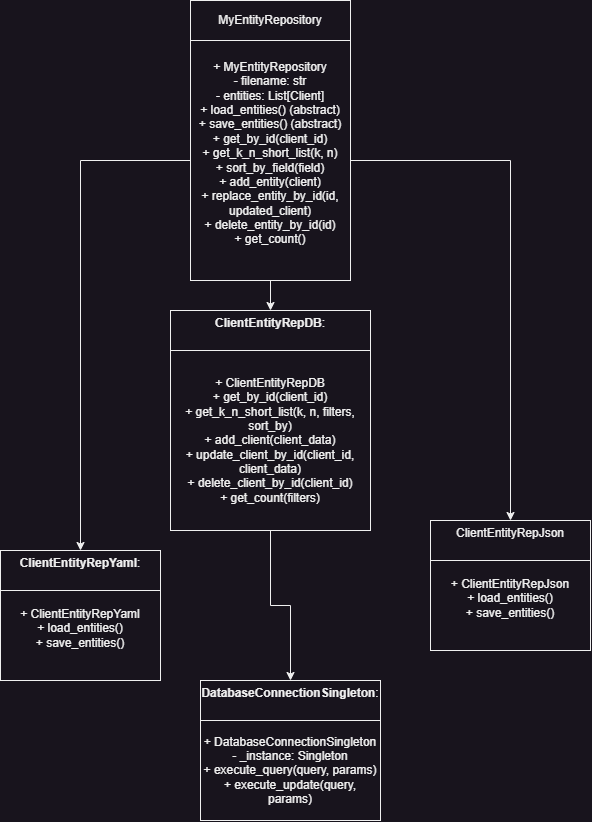

The diagram above was exported from draw.io. Its source (the exported page's mxGraphModel, read from the mxfile embedded in the PNG):
<mxGraphModel dx="1843" dy="899" grid="1" gridSize="10" guides="1" tooltips="1" connect="1" arrows="1" fold="1" page="1" pageScale="1" pageWidth="827" pageHeight="1169" math="0" shadow="0">
  <root>
    <mxCell id="0" />
    <mxCell id="1" parent="0" />
    <mxCell id="u-2ZQ-71Ihj2K1mqXdTa-11" value="" style="edgeStyle=orthogonalEdgeStyle;rounded=0;orthogonalLoop=1;jettySize=auto;html=1;" edge="1" parent="1" source="u-2ZQ-71Ihj2K1mqXdTa-1" target="u-2ZQ-71Ihj2K1mqXdTa-8">
      <mxGeometry relative="1" as="geometry" />
    </mxCell>
    <mxCell id="u-2ZQ-71Ihj2K1mqXdTa-13" style="edgeStyle=orthogonalEdgeStyle;rounded=0;orthogonalLoop=1;jettySize=auto;html=1;entryX=0.5;entryY=0;entryDx=0;entryDy=0;" edge="1" parent="1" source="u-2ZQ-71Ihj2K1mqXdTa-1" target="u-2ZQ-71Ihj2K1mqXdTa-6">
      <mxGeometry relative="1" as="geometry" />
    </mxCell>
    <mxCell id="u-2ZQ-71Ihj2K1mqXdTa-14" style="edgeStyle=orthogonalEdgeStyle;rounded=0;orthogonalLoop=1;jettySize=auto;html=1;entryX=0.5;entryY=0;entryDx=0;entryDy=0;" edge="1" parent="1" source="u-2ZQ-71Ihj2K1mqXdTa-1" target="u-2ZQ-71Ihj2K1mqXdTa-4">
      <mxGeometry relative="1" as="geometry" />
    </mxCell>
    <mxCell id="u-2ZQ-71Ihj2K1mqXdTa-1" value="&lt;div&gt;+ MyEntityRepository&lt;/div&gt;&lt;div&gt;- filename: str&lt;/div&gt;&lt;div&gt;- entities: List[Client]&lt;/div&gt;&lt;div&gt;+ load_entities() (abstract)&lt;/div&gt;&lt;div&gt;+ save_entities() (abstract)&lt;/div&gt;&lt;div&gt;+ get_by_id(client_id)&lt;/div&gt;&lt;div&gt;+ get_k_n_short_list(k, n)&lt;/div&gt;&lt;div&gt;+ sort_by_field(field)&lt;/div&gt;&lt;div&gt;+ add_entity(client)&lt;/div&gt;&lt;div&gt;+ replace_entity_by_id(id, updated_client)&lt;/div&gt;&lt;div&gt;+ delete_entity_by_id(id)&lt;/div&gt;&lt;div&gt;+ get_count()&lt;/div&gt;&lt;div&gt;&lt;br&gt;&lt;/div&gt;" style="rounded=0;whiteSpace=wrap;html=1;" vertex="1" parent="1">
      <mxGeometry x="190" y="120" width="160" height="240" as="geometry" />
    </mxCell>
    <mxCell id="u-2ZQ-71Ihj2K1mqXdTa-2" value="MyEntityRepository" style="rounded=0;whiteSpace=wrap;html=1;" vertex="1" parent="1">
      <mxGeometry x="190" y="80" width="160" height="40" as="geometry" />
    </mxCell>
    <mxCell id="u-2ZQ-71Ihj2K1mqXdTa-3" value="&#10;+ ClientEntityRepJson&#10;+ load_entities()&#10;+ save_entities()&#10;&#10;" style="rounded=0;whiteSpace=wrap;html=1;" vertex="1" parent="1">
      <mxGeometry x="430" y="640" width="160" height="90" as="geometry" />
    </mxCell>
    <mxCell id="u-2ZQ-71Ihj2K1mqXdTa-4" value="&#10;ClientEntityRepJson&#10;&#10;" style="rounded=0;whiteSpace=wrap;html=1;" vertex="1" parent="1">
      <mxGeometry x="430" y="600" width="160" height="40" as="geometry" />
    </mxCell>
    <mxCell id="u-2ZQ-71Ihj2K1mqXdTa-5" value="&#10;+ ClientEntityRepYaml&#10;+ load_entities()&#10;+ save_entities()&#10;&#10;" style="rounded=0;whiteSpace=wrap;html=1;" vertex="1" parent="1">
      <mxGeometry y="670" width="160" height="90" as="geometry" />
    </mxCell>
    <mxCell id="u-2ZQ-71Ihj2K1mqXdTa-6" value="&#10;&lt;strong&gt;ClientEntityRepYaml&lt;/strong&gt;:&#10;&#10;" style="rounded=0;whiteSpace=wrap;html=1;" vertex="1" parent="1">
      <mxGeometry y="630" width="160" height="40" as="geometry" />
    </mxCell>
    <mxCell id="u-2ZQ-71Ihj2K1mqXdTa-12" style="edgeStyle=orthogonalEdgeStyle;rounded=0;orthogonalLoop=1;jettySize=auto;html=1;entryX=0.5;entryY=0;entryDx=0;entryDy=0;" edge="1" parent="1" source="u-2ZQ-71Ihj2K1mqXdTa-7" target="u-2ZQ-71Ihj2K1mqXdTa-10">
      <mxGeometry relative="1" as="geometry" />
    </mxCell>
    <mxCell id="u-2ZQ-71Ihj2K1mqXdTa-7" value="+ ClientEntityRepDB&#10;+ get_by_id(client_id)&#10;+ get_k_n_short_list(k, n, filters, sort_by)&#10;+ add_client(client_data)&#10;+ update_client_by_id(client_id, client_data)&#10;+ delete_client_by_id(client_id)&#10;+ get_count(filters)" style="rounded=0;whiteSpace=wrap;html=1;" vertex="1" parent="1">
      <mxGeometry x="170" y="430" width="200" height="180" as="geometry" />
    </mxCell>
    <mxCell id="u-2ZQ-71Ihj2K1mqXdTa-8" value="&#10;&lt;strong&gt;ClientEntityRepDB&lt;/strong&gt;:&#10;&#10;" style="rounded=0;whiteSpace=wrap;html=1;" vertex="1" parent="1">
      <mxGeometry x="170" y="390" width="200" height="40" as="geometry" />
    </mxCell>
    <mxCell id="u-2ZQ-71Ihj2K1mqXdTa-9" value="+ DatabaseConnectionSingleton&#10;- _instance: Singleton&#10;+ execute_query(query, params)&#10;+ execute_update(query, params)" style="rounded=0;whiteSpace=wrap;html=1;" vertex="1" parent="1">
      <mxGeometry x="200" y="800" width="180" height="100" as="geometry" />
    </mxCell>
    <mxCell id="u-2ZQ-71Ihj2K1mqXdTa-10" value="&#10;&lt;strong&gt;DatabaseConnectionSingleton&lt;/strong&gt;:&#10;&#10;" style="rounded=0;whiteSpace=wrap;html=1;" vertex="1" parent="1">
      <mxGeometry x="200" y="760" width="180" height="40" as="geometry" />
    </mxCell>
  </root>
</mxGraphModel>